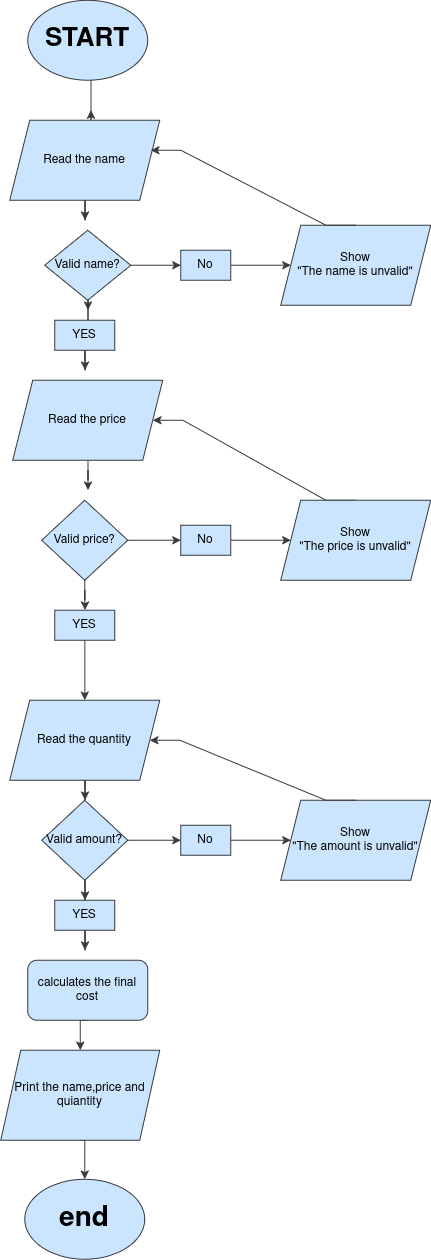

The diagram above was exported from draw.io. Its source (the exported page's mxGraphModel, read from the mxfile embedded in the PNG):
<mxGraphModel dx="2593" dy="1402" grid="1" gridSize="10" guides="1" tooltips="1" connect="1" arrows="1" fold="1" page="1" pageScale="1" pageWidth="827" pageHeight="1169" math="0" shadow="0">
  <root>
    <mxCell id="0" />
    <mxCell id="1" parent="0" />
    <mxCell id="0kx5wkJzM_Bn4v0o9wJX-86" parent="1" style="ellipse;whiteSpace=wrap;html=1;fontStyle=1;fillColor=#cce5ff;strokeColor=#36393d;" value="&lt;h1&gt;&lt;font style=&quot;font-size: 28px;&quot;&gt;end&lt;/font&gt;&lt;/h1&gt;" vertex="1">
      <mxGeometry height="80" width="120" x="757.363636363636" y="1539.7272727272725" as="geometry" />
    </mxCell>
    <mxCell id="0kx5wkJzM_Bn4v0o9wJX-87" edge="1" parent="1" source="0kx5wkJzM_Bn4v0o9wJX-127" style="edgeStyle=orthogonalEdgeStyle;rounded=0;orthogonalLoop=1;jettySize=auto;html=1;fillColor=#cce5ff;strokeColor=#36393d;">
      <mxGeometry relative="1" as="geometry">
        <Array as="points">
          <mxPoint x="823.363636363636" y="480.7272727272725" />
          <mxPoint x="823.363636363636" y="480.7272727272725" />
        </Array>
        <mxPoint x="823.363636363636" y="430.7272727272725" as="sourcePoint" />
        <mxPoint x="823.363636363636" y="470.7272727272725" as="targetPoint" />
      </mxGeometry>
    </mxCell>
    <mxCell id="0kx5wkJzM_Bn4v0o9wJX-88" edge="1" parent="1" source="0kx5wkJzM_Bn4v0o9wJX-116" style="edgeStyle=orthogonalEdgeStyle;rounded=0;orthogonalLoop=1;jettySize=auto;html=1;exitX=0.5;exitY=1;exitDx=0;exitDy=0;fillColor=#cce5ff;strokeColor=#36393d;" target="0kx5wkJzM_Bn4v0o9wJX-92">
      <mxGeometry relative="1" as="geometry" />
    </mxCell>
    <mxCell id="0kx5wkJzM_Bn4v0o9wJX-89" edge="1" parent="1" source="0kx5wkJzM_Bn4v0o9wJX-90" style="edgeStyle=orthogonalEdgeStyle;rounded=0;orthogonalLoop=1;jettySize=auto;html=1;fillColor=#cce5ff;strokeColor=#36393d;">
      <mxGeometry relative="1" as="geometry">
        <mxPoint x="820.363636363636" y="850.7272727272725" as="targetPoint" />
      </mxGeometry>
    </mxCell>
    <mxCell id="0kx5wkJzM_Bn4v0o9wJX-90" parent="1" style="shape=parallelogram;perimeter=parallelogramPerimeter;whiteSpace=wrap;html=1;fixedSize=1;fillColor=#cce5ff;strokeColor=#36393d;" value="Read the price" vertex="1">
      <mxGeometry height="80" width="150" x="745.363636363636" y="740.7272727272725" as="geometry" />
    </mxCell>
    <mxCell id="0kx5wkJzM_Bn4v0o9wJX-91" edge="1" parent="1" source="0kx5wkJzM_Bn4v0o9wJX-92" style="edgeStyle=orthogonalEdgeStyle;rounded=0;orthogonalLoop=1;jettySize=auto;html=1;entryX=0.5;entryY=0;entryDx=0;entryDy=0;fillColor=#cce5ff;strokeColor=#36393d;" target="0kx5wkJzM_Bn4v0o9wJX-119">
      <mxGeometry relative="1" as="geometry" />
    </mxCell>
    <mxCell id="0kx5wkJzM_Bn4v0o9wJX-92" parent="1" style="shape=parallelogram;perimeter=parallelogramPerimeter;whiteSpace=wrap;html=1;fixedSize=1;fillColor=#cce5ff;strokeColor=#36393d;" value="Read the quantity" vertex="1">
      <mxGeometry height="80" width="150" x="742.363636363636" y="1060.7272727272725" as="geometry" />
    </mxCell>
    <mxCell id="0kx5wkJzM_Bn4v0o9wJX-93" edge="1" parent="1" source="0kx5wkJzM_Bn4v0o9wJX-94" style="edgeStyle=orthogonalEdgeStyle;rounded=0;orthogonalLoop=1;jettySize=auto;html=1;exitX=0.5;exitY=1;exitDx=0;exitDy=0;entryX=0.5;entryY=0;entryDx=0;entryDy=0;fillColor=#cce5ff;strokeColor=#36393d;" target="0kx5wkJzM_Bn4v0o9wJX-96">
      <mxGeometry relative="1" as="geometry" />
    </mxCell>
    <mxCell id="0kx5wkJzM_Bn4v0o9wJX-94" parent="1" style="rounded=1;whiteSpace=wrap;html=1;fillColor=#cce5ff;strokeColor=#36393d;" value="calculates the final cost" vertex="1">
      <mxGeometry height="60" width="120" x="760.363636363636" y="1320.7272727272725" as="geometry" />
    </mxCell>
    <mxCell id="0kx5wkJzM_Bn4v0o9wJX-95" edge="1" parent="1" source="0kx5wkJzM_Bn4v0o9wJX-96" style="edgeStyle=orthogonalEdgeStyle;rounded=0;orthogonalLoop=1;jettySize=auto;html=1;exitX=0.5;exitY=1;exitDx=0;exitDy=0;entryX=0.5;entryY=0;entryDx=0;entryDy=0;fillColor=#cce5ff;strokeColor=#36393d;" target="0kx5wkJzM_Bn4v0o9wJX-86">
      <mxGeometry relative="1" as="geometry" />
    </mxCell>
    <mxCell id="0kx5wkJzM_Bn4v0o9wJX-96" parent="1" style="shape=parallelogram;perimeter=parallelogramPerimeter;whiteSpace=wrap;html=1;fixedSize=1;fillColor=#cce5ff;strokeColor=#36393d;" value="Print the name,price and quiantity" vertex="1">
      <mxGeometry height="90" width="159" x="733.363636363636" y="1410.7272727272725" as="geometry" />
    </mxCell>
    <mxCell id="0kx5wkJzM_Bn4v0o9wJX-97" edge="1" parent="1" source="0kx5wkJzM_Bn4v0o9wJX-98" style="edgeStyle=orthogonalEdgeStyle;rounded=0;orthogonalLoop=1;jettySize=auto;html=1;fillColor=#cce5ff;strokeColor=#36393d;">
      <mxGeometry relative="1" as="geometry">
        <mxPoint x="817.363636363636" y="580.7272727272725" as="targetPoint" />
      </mxGeometry>
    </mxCell>
    <mxCell id="0kx5wkJzM_Bn4v0o9wJX-98" parent="1" style="shape=parallelogram;perimeter=parallelogramPerimeter;whiteSpace=wrap;html=1;fixedSize=1;fillColor=#cce5ff;strokeColor=#36393d;" value="Read the name" vertex="1">
      <mxGeometry height="80" width="150" x="742.363636363636" y="480.7272727272725" as="geometry" />
    </mxCell>
    <mxCell id="0kx5wkJzM_Bn4v0o9wJX-99" edge="1" parent="1" source="0kx5wkJzM_Bn4v0o9wJX-101" style="edgeStyle=orthogonalEdgeStyle;rounded=0;orthogonalLoop=1;jettySize=auto;html=1;fillColor=#cce5ff;strokeColor=#36393d;" target="0kx5wkJzM_Bn4v0o9wJX-103">
      <mxGeometry relative="1" as="geometry" />
    </mxCell>
    <mxCell id="0kx5wkJzM_Bn4v0o9wJX-100" edge="1" parent="1" source="0kx5wkJzM_Bn4v0o9wJX-101" style="edgeStyle=orthogonalEdgeStyle;rounded=0;orthogonalLoop=1;jettySize=auto;html=1;fillColor=#cce5ff;strokeColor=#36393d;">
      <mxGeometry relative="1" as="geometry">
        <mxPoint x="820.363636363636" y="670.7272727272725" as="targetPoint" />
      </mxGeometry>
    </mxCell>
    <mxCell id="0kx5wkJzM_Bn4v0o9wJX-101" parent="1" style="rhombus;whiteSpace=wrap;html=1;fillColor=#cce5ff;strokeColor=#36393d;" value="Valid name?" vertex="1">
      <mxGeometry height="70" width="86" x="777.363636363636" y="590.7272727272725" as="geometry" />
    </mxCell>
    <mxCell id="0kx5wkJzM_Bn4v0o9wJX-102" edge="1" parent="1" source="0kx5wkJzM_Bn4v0o9wJX-103" style="edgeStyle=orthogonalEdgeStyle;rounded=0;orthogonalLoop=1;jettySize=auto;html=1;entryX=0;entryY=0.5;entryDx=0;entryDy=0;fillColor=#cce5ff;strokeColor=#36393d;" target="0kx5wkJzM_Bn4v0o9wJX-104">
      <mxGeometry relative="1" as="geometry" />
    </mxCell>
    <mxCell id="0kx5wkJzM_Bn4v0o9wJX-103" parent="1" style="text;html=1;whiteSpace=wrap;strokeColor=#36393d;fillColor=#cce5ff;align=center;verticalAlign=middle;rounded=0;" value="No" vertex="1">
      <mxGeometry height="30" width="50" x="913.363636363636" y="610.7272727272725" as="geometry" />
    </mxCell>
    <mxCell id="0kx5wkJzM_Bn4v0o9wJX-104" parent="1" style="shape=parallelogram;perimeter=parallelogramPerimeter;whiteSpace=wrap;html=1;fixedSize=1;fillColor=#cce5ff;strokeColor=#36393d;" value="Show&lt;br&gt;&quot;The name is unvalid&quot;" vertex="1">
      <mxGeometry height="80" width="150" x="1013.363636363636" y="585.7272727272725" as="geometry" />
    </mxCell>
    <mxCell id="0kx5wkJzM_Bn4v0o9wJX-105" edge="1" parent="1" style="edgeStyle=orthogonalEdgeStyle;rounded=0;orthogonalLoop=1;jettySize=auto;html=1;entryX=0.5;entryY=0;entryDx=0;entryDy=0;fillColor=#cce5ff;strokeColor=#36393d;">
      <mxGeometry relative="1" as="geometry">
        <mxPoint x="1040.863636363636" y="810.7272727272725" as="sourcePoint" />
        <mxPoint x="1040.863636363636" y="810.7272727272725" as="targetPoint" />
      </mxGeometry>
    </mxCell>
    <mxCell id="0kx5wkJzM_Bn4v0o9wJX-106" edge="1" parent="1" source="0kx5wkJzM_Bn4v0o9wJX-107" style="edgeStyle=orthogonalEdgeStyle;rounded=0;orthogonalLoop=1;jettySize=auto;html=1;fillColor=#cce5ff;strokeColor=#36393d;">
      <mxGeometry relative="1" as="geometry">
        <mxPoint x="817.363636363636" y="730.7272727272725" as="targetPoint" />
      </mxGeometry>
    </mxCell>
    <mxCell id="0kx5wkJzM_Bn4v0o9wJX-107" parent="1" style="text;html=1;whiteSpace=wrap;strokeColor=#36393d;fillColor=#cce5ff;align=center;verticalAlign=middle;rounded=0;" value="YES" vertex="1">
      <mxGeometry height="30" width="60" x="787.363636363636" y="680.7272727272725" as="geometry" />
    </mxCell>
    <mxCell id="0kx5wkJzM_Bn4v0o9wJX-108" edge="1" parent="1" source="0kx5wkJzM_Bn4v0o9wJX-109" style="edgeStyle=orthogonalEdgeStyle;rounded=0;orthogonalLoop=1;jettySize=auto;html=1;fillColor=#cce5ff;strokeColor=#36393d;" target="0kx5wkJzM_Bn4v0o9wJX-111">
      <mxGeometry relative="1" as="geometry" />
    </mxCell>
    <mxCell id="0kx5wkJzM_Bn4v0o9wJX-109" parent="1" style="rhombus;whiteSpace=wrap;html=1;fillColor=#cce5ff;strokeColor=#36393d;" value="Valid price?" vertex="1">
      <mxGeometry height="80" width="86" x="774.363636363636" y="860.7272727272725" as="geometry" />
    </mxCell>
    <mxCell id="0kx5wkJzM_Bn4v0o9wJX-110" edge="1" parent="1" source="0kx5wkJzM_Bn4v0o9wJX-111" style="edgeStyle=orthogonalEdgeStyle;rounded=0;orthogonalLoop=1;jettySize=auto;html=1;entryX=0;entryY=0.5;entryDx=0;entryDy=0;fillColor=#cce5ff;strokeColor=#36393d;" target="0kx5wkJzM_Bn4v0o9wJX-113">
      <mxGeometry relative="1" as="geometry" />
    </mxCell>
    <mxCell id="0kx5wkJzM_Bn4v0o9wJX-111" parent="1" style="text;html=1;whiteSpace=wrap;strokeColor=#36393d;fillColor=#cce5ff;align=center;verticalAlign=middle;rounded=0;" value="No" vertex="1">
      <mxGeometry height="30" width="50" x="913.363636363636" y="885.7272727272725" as="geometry" />
    </mxCell>
    <mxCell id="0kx5wkJzM_Bn4v0o9wJX-112" edge="1" parent="1" source="0kx5wkJzM_Bn4v0o9wJX-113" style="rounded=0;orthogonalLoop=1;jettySize=auto;html=1;edgeStyle=entityRelationEdgeStyle;exitX=0.5;exitY=0;exitDx=0;exitDy=0;entryX=1;entryY=0.5;entryDx=0;entryDy=0;fillColor=#cce5ff;strokeColor=#36393d;" target="0kx5wkJzM_Bn4v0o9wJX-90">
      <mxGeometry relative="1" as="geometry">
        <mxPoint x="1088.363636363636" y="790.7272727272725" as="targetPoint" />
      </mxGeometry>
    </mxCell>
    <mxCell id="0kx5wkJzM_Bn4v0o9wJX-113" parent="1" style="shape=parallelogram;perimeter=parallelogramPerimeter;whiteSpace=wrap;html=1;fixedSize=1;fillColor=#cce5ff;strokeColor=#36393d;" value="Show&lt;br&gt;&quot;The price is unvalid&quot;" vertex="1">
      <mxGeometry height="80" width="150" x="1013.363636363636" y="860.7272727272725" as="geometry" />
    </mxCell>
    <mxCell id="0kx5wkJzM_Bn4v0o9wJX-114" edge="1" parent="1" source="0kx5wkJzM_Bn4v0o9wJX-104" style="rounded=0;orthogonalLoop=1;jettySize=auto;html=1;edgeStyle=entityRelationEdgeStyle;exitX=0.5;exitY=0;exitDx=0;exitDy=0;entryX=0.94;entryY=0.375;entryDx=0;entryDy=0;entryPerimeter=0;fillColor=#cce5ff;strokeColor=#36393d;" target="0kx5wkJzM_Bn4v0o9wJX-98">
      <mxGeometry relative="1" as="geometry">
        <mxPoint x="1093.363636363636" y="570.7272727272725" as="sourcePoint" />
        <mxPoint x="1093.363636363636" y="500.7272727272725" as="targetPoint" />
      </mxGeometry>
    </mxCell>
    <mxCell id="0kx5wkJzM_Bn4v0o9wJX-115" edge="1" parent="1" source="0kx5wkJzM_Bn4v0o9wJX-109" style="edgeStyle=orthogonalEdgeStyle;rounded=0;orthogonalLoop=1;jettySize=auto;html=1;exitX=0.5;exitY=1;exitDx=0;exitDy=0;fillColor=#cce5ff;strokeColor=#36393d;" target="0kx5wkJzM_Bn4v0o9wJX-116" value="">
      <mxGeometry relative="1" as="geometry">
        <mxPoint x="817.363636363636" y="940.7272727272725" as="sourcePoint" />
        <mxPoint x="808.363636363636" y="1080.7272727272725" as="targetPoint" />
      </mxGeometry>
    </mxCell>
    <mxCell id="0kx5wkJzM_Bn4v0o9wJX-116" parent="1" style="text;html=1;whiteSpace=wrap;strokeColor=#36393d;fillColor=#cce5ff;align=center;verticalAlign=middle;rounded=0;" value="YES" vertex="1">
      <mxGeometry height="30" width="60" x="787.363636363636" y="970.7272727272725" as="geometry" />
    </mxCell>
    <mxCell id="0kx5wkJzM_Bn4v0o9wJX-117" edge="1" parent="1" source="0kx5wkJzM_Bn4v0o9wJX-119" style="edgeStyle=orthogonalEdgeStyle;rounded=0;orthogonalLoop=1;jettySize=auto;html=1;entryX=0;entryY=0.5;entryDx=0;entryDy=0;fillColor=#cce5ff;strokeColor=#36393d;" target="0kx5wkJzM_Bn4v0o9wJX-121">
      <mxGeometry relative="1" as="geometry" />
    </mxCell>
    <mxCell id="0kx5wkJzM_Bn4v0o9wJX-118" edge="1" parent="1" source="0kx5wkJzM_Bn4v0o9wJX-119" style="edgeStyle=orthogonalEdgeStyle;rounded=0;orthogonalLoop=1;jettySize=auto;html=1;entryX=0.5;entryY=0;entryDx=0;entryDy=0;fillColor=#cce5ff;strokeColor=#36393d;" target="0kx5wkJzM_Bn4v0o9wJX-125">
      <mxGeometry relative="1" as="geometry" />
    </mxCell>
    <mxCell id="0kx5wkJzM_Bn4v0o9wJX-119" parent="1" style="rhombus;whiteSpace=wrap;html=1;fillColor=#cce5ff;strokeColor=#36393d;" value="Valid amount?" vertex="1">
      <mxGeometry height="80" width="86" x="774.363636363636" y="1160.7272727272725" as="geometry" />
    </mxCell>
    <mxCell id="0kx5wkJzM_Bn4v0o9wJX-120" edge="1" parent="1" source="0kx5wkJzM_Bn4v0o9wJX-121" style="edgeStyle=orthogonalEdgeStyle;rounded=0;orthogonalLoop=1;jettySize=auto;html=1;fillColor=#cce5ff;strokeColor=#36393d;" target="0kx5wkJzM_Bn4v0o9wJX-122">
      <mxGeometry relative="1" as="geometry" />
    </mxCell>
    <mxCell id="0kx5wkJzM_Bn4v0o9wJX-121" parent="1" style="text;html=1;whiteSpace=wrap;strokeColor=#36393d;fillColor=#cce5ff;align=center;verticalAlign=middle;rounded=0;" value="No" vertex="1">
      <mxGeometry height="30" width="50" x="913.363636363636" y="1185.7272727272725" as="geometry" />
    </mxCell>
    <mxCell id="0kx5wkJzM_Bn4v0o9wJX-122" parent="1" style="shape=parallelogram;perimeter=parallelogramPerimeter;whiteSpace=wrap;html=1;fixedSize=1;fillColor=#cce5ff;strokeColor=#36393d;" value="Show&lt;br&gt;&quot;The amount is unvalid&quot;" vertex="1">
      <mxGeometry height="80" width="150" x="1013.363636363636" y="1160.7272727272725" as="geometry" />
    </mxCell>
    <mxCell id="0kx5wkJzM_Bn4v0o9wJX-123" edge="1" parent="1" source="0kx5wkJzM_Bn4v0o9wJX-122" style="rounded=0;orthogonalLoop=1;jettySize=auto;html=1;edgeStyle=entityRelationEdgeStyle;exitX=0.5;exitY=0;exitDx=0;exitDy=0;entryX=1;entryY=0.5;entryDx=0;entryDy=0;fillColor=#cce5ff;strokeColor=#36393d;" target="0kx5wkJzM_Bn4v0o9wJX-92">
      <mxGeometry relative="1" as="geometry">
        <mxPoint x="1093.363636363636" y="1150.7272727272725" as="sourcePoint" />
        <mxPoint x="993.363636363636" y="1080.7272727272725" as="targetPoint" />
      </mxGeometry>
    </mxCell>
    <mxCell id="0kx5wkJzM_Bn4v0o9wJX-124" edge="1" parent="1" source="0kx5wkJzM_Bn4v0o9wJX-125" style="edgeStyle=orthogonalEdgeStyle;rounded=0;orthogonalLoop=1;jettySize=auto;html=1;fillColor=#cce5ff;strokeColor=#36393d;">
      <mxGeometry relative="1" as="geometry">
        <mxPoint x="817.363636363636" y="1310.7272727272725" as="targetPoint" />
      </mxGeometry>
    </mxCell>
    <mxCell id="0kx5wkJzM_Bn4v0o9wJX-125" parent="1" style="text;html=1;whiteSpace=wrap;strokeColor=#36393d;fillColor=#cce5ff;align=center;verticalAlign=middle;rounded=0;" value="YES" vertex="1">
      <mxGeometry height="30" width="60" x="787.363636363636" y="1260.7272727272725" as="geometry" />
    </mxCell>
    <mxCell id="0kx5wkJzM_Bn4v0o9wJX-126" edge="1" parent="1" style="edgeStyle=orthogonalEdgeStyle;rounded=0;orthogonalLoop=1;jettySize=auto;html=1;fillColor=#cce5ff;strokeColor=#36393d;" target="0kx5wkJzM_Bn4v0o9wJX-127" value="">
      <mxGeometry relative="1" as="geometry">
        <Array as="points" />
        <mxPoint x="823.363636363636" y="430.7272727272725" as="sourcePoint" />
        <mxPoint x="823.363636363636" y="470.7272727272725" as="targetPoint" />
      </mxGeometry>
    </mxCell>
    <mxCell id="0kx5wkJzM_Bn4v0o9wJX-127" parent="1" style="ellipse;whiteSpace=wrap;html=1;fillColor=#cce5ff;strokeColor=#36393d;" value="&lt;h1&gt;&lt;font style=&quot;font-size: 26px;&quot;&gt;START&lt;/font&gt;&lt;/h1&gt;" vertex="1">
      <mxGeometry height="80" width="120" x="760.363636363636" y="360.7272727272725" as="geometry" />
    </mxCell>
  </root>
</mxGraphModel>